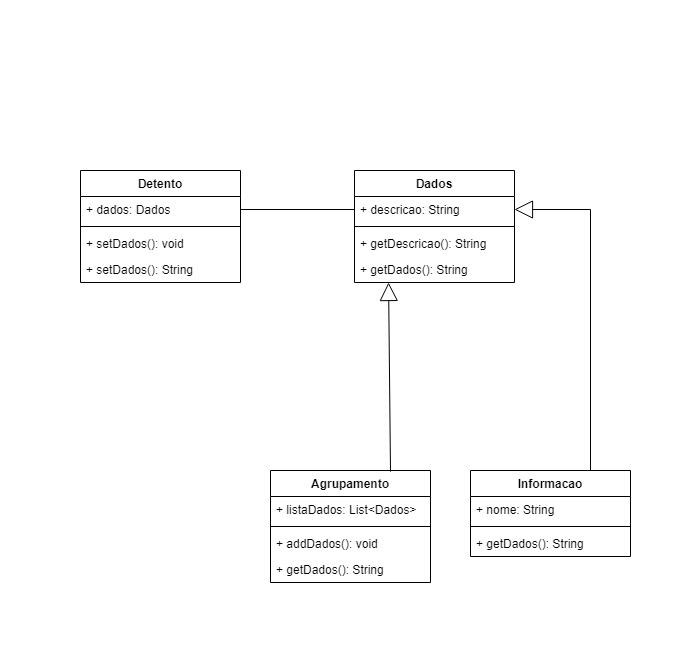

The diagram above was exported from draw.io. Its source (the exported page's mxGraphModel, read from the mxfile embedded in the PNG):
<mxGraphModel dx="2143" dy="1226" grid="1" gridSize="10" guides="1" tooltips="1" connect="1" arrows="1" fold="1" page="1" pageScale="1" pageWidth="827" pageHeight="1169" math="0" shadow="0">
  <root>
    <mxCell id="0" />
    <mxCell id="1" parent="0" />
    <mxCell id="D9y6q7wdzvAEChOYfR7P-48" value="" style="rounded=0;whiteSpace=wrap;html=1;strokeColor=none;" vertex="1" parent="1">
      <mxGeometry x="60" y="240" width="680" height="670" as="geometry" />
    </mxCell>
    <mxCell id="D9y6q7wdzvAEChOYfR7P-49" value="Agrupamento" style="swimlane;fontStyle=1;align=center;verticalAlign=top;childLayout=stackLayout;horizontal=1;startSize=26;horizontalStack=0;resizeParent=1;resizeParentMax=0;resizeLast=0;collapsible=1;marginBottom=0;whiteSpace=wrap;html=1;" vertex="1" parent="1">
      <mxGeometry x="330" y="710" width="160" height="112" as="geometry" />
    </mxCell>
    <mxCell id="D9y6q7wdzvAEChOYfR7P-50" value="+ listaDados: List&amp;lt;Dados&amp;gt;" style="text;strokeColor=none;fillColor=none;align=left;verticalAlign=top;spacingLeft=4;spacingRight=4;overflow=hidden;rotatable=0;points=[[0,0.5],[1,0.5]];portConstraint=eastwest;whiteSpace=wrap;html=1;" vertex="1" parent="D9y6q7wdzvAEChOYfR7P-49">
      <mxGeometry y="26" width="160" height="26" as="geometry" />
    </mxCell>
    <mxCell id="D9y6q7wdzvAEChOYfR7P-51" value="" style="line;strokeWidth=1;fillColor=none;align=left;verticalAlign=middle;spacingTop=-1;spacingLeft=3;spacingRight=3;rotatable=0;labelPosition=right;points=[];portConstraint=eastwest;strokeColor=inherit;" vertex="1" parent="D9y6q7wdzvAEChOYfR7P-49">
      <mxGeometry y="52" width="160" height="8" as="geometry" />
    </mxCell>
    <mxCell id="D9y6q7wdzvAEChOYfR7P-52" value="+ addDados(): void" style="text;strokeColor=none;fillColor=none;align=left;verticalAlign=top;spacingLeft=4;spacingRight=4;overflow=hidden;rotatable=0;points=[[0,0.5],[1,0.5]];portConstraint=eastwest;whiteSpace=wrap;html=1;" vertex="1" parent="D9y6q7wdzvAEChOYfR7P-49">
      <mxGeometry y="60" width="160" height="26" as="geometry" />
    </mxCell>
    <mxCell id="D9y6q7wdzvAEChOYfR7P-83" value="+ getDados(): String" style="text;strokeColor=none;fillColor=none;align=left;verticalAlign=top;spacingLeft=4;spacingRight=4;overflow=hidden;rotatable=0;points=[[0,0.5],[1,0.5]];portConstraint=eastwest;whiteSpace=wrap;html=1;" vertex="1" parent="D9y6q7wdzvAEChOYfR7P-49">
      <mxGeometry y="86" width="160" height="26" as="geometry" />
    </mxCell>
    <mxCell id="D9y6q7wdzvAEChOYfR7P-53" value="Detento" style="swimlane;fontStyle=1;align=center;verticalAlign=top;childLayout=stackLayout;horizontal=1;startSize=26;horizontalStack=0;resizeParent=1;resizeParentMax=0;resizeLast=0;collapsible=1;marginBottom=0;whiteSpace=wrap;html=1;" vertex="1" parent="1">
      <mxGeometry x="140" y="410" width="160" height="112" as="geometry" />
    </mxCell>
    <mxCell id="D9y6q7wdzvAEChOYfR7P-54" value="+ dados: Dados" style="text;strokeColor=none;fillColor=none;align=left;verticalAlign=top;spacingLeft=4;spacingRight=4;overflow=hidden;rotatable=0;points=[[0,0.5],[1,0.5]];portConstraint=eastwest;whiteSpace=wrap;html=1;" vertex="1" parent="D9y6q7wdzvAEChOYfR7P-53">
      <mxGeometry y="26" width="160" height="26" as="geometry" />
    </mxCell>
    <mxCell id="D9y6q7wdzvAEChOYfR7P-55" value="" style="line;strokeWidth=1;fillColor=none;align=left;verticalAlign=middle;spacingTop=-1;spacingLeft=3;spacingRight=3;rotatable=0;labelPosition=right;points=[];portConstraint=eastwest;strokeColor=inherit;" vertex="1" parent="D9y6q7wdzvAEChOYfR7P-53">
      <mxGeometry y="52" width="160" height="8" as="geometry" />
    </mxCell>
    <mxCell id="D9y6q7wdzvAEChOYfR7P-76" value="+ setDados(): void" style="text;strokeColor=none;fillColor=none;align=left;verticalAlign=top;spacingLeft=4;spacingRight=4;overflow=hidden;rotatable=0;points=[[0,0.5],[1,0.5]];portConstraint=eastwest;whiteSpace=wrap;html=1;" vertex="1" parent="D9y6q7wdzvAEChOYfR7P-53">
      <mxGeometry y="60" width="160" height="26" as="geometry" />
    </mxCell>
    <mxCell id="D9y6q7wdzvAEChOYfR7P-56" value="+ setDados(): String" style="text;strokeColor=none;fillColor=none;align=left;verticalAlign=top;spacingLeft=4;spacingRight=4;overflow=hidden;rotatable=0;points=[[0,0.5],[1,0.5]];portConstraint=eastwest;whiteSpace=wrap;html=1;" vertex="1" parent="D9y6q7wdzvAEChOYfR7P-53">
      <mxGeometry y="86" width="160" height="26" as="geometry" />
    </mxCell>
    <mxCell id="D9y6q7wdzvAEChOYfR7P-57" value="Dados" style="swimlane;fontStyle=1;align=center;verticalAlign=top;childLayout=stackLayout;horizontal=1;startSize=26;horizontalStack=0;resizeParent=1;resizeParentMax=0;resizeLast=0;collapsible=1;marginBottom=0;whiteSpace=wrap;html=1;" vertex="1" parent="1">
      <mxGeometry x="414" y="410" width="160" height="112" as="geometry" />
    </mxCell>
    <mxCell id="D9y6q7wdzvAEChOYfR7P-58" value="+ descricao: String" style="text;strokeColor=none;fillColor=none;align=left;verticalAlign=top;spacingLeft=4;spacingRight=4;overflow=hidden;rotatable=0;points=[[0,0.5],[1,0.5]];portConstraint=eastwest;whiteSpace=wrap;html=1;" vertex="1" parent="D9y6q7wdzvAEChOYfR7P-57">
      <mxGeometry y="26" width="160" height="26" as="geometry" />
    </mxCell>
    <mxCell id="D9y6q7wdzvAEChOYfR7P-59" value="" style="line;strokeWidth=1;fillColor=none;align=left;verticalAlign=middle;spacingTop=-1;spacingLeft=3;spacingRight=3;rotatable=0;labelPosition=right;points=[];portConstraint=eastwest;strokeColor=inherit;" vertex="1" parent="D9y6q7wdzvAEChOYfR7P-57">
      <mxGeometry y="52" width="160" height="8" as="geometry" />
    </mxCell>
    <mxCell id="D9y6q7wdzvAEChOYfR7P-60" value="+ getDescricao(): String" style="text;strokeColor=none;fillColor=none;align=left;verticalAlign=top;spacingLeft=4;spacingRight=4;overflow=hidden;rotatable=0;points=[[0,0.5],[1,0.5]];portConstraint=eastwest;whiteSpace=wrap;html=1;" vertex="1" parent="D9y6q7wdzvAEChOYfR7P-57">
      <mxGeometry y="60" width="160" height="26" as="geometry" />
    </mxCell>
    <mxCell id="D9y6q7wdzvAEChOYfR7P-85" value="+ getDados(): String" style="text;strokeColor=none;fillColor=none;align=left;verticalAlign=top;spacingLeft=4;spacingRight=4;overflow=hidden;rotatable=0;points=[[0,0.5],[1,0.5]];portConstraint=eastwest;whiteSpace=wrap;html=1;" vertex="1" parent="D9y6q7wdzvAEChOYfR7P-57">
      <mxGeometry y="86" width="160" height="26" as="geometry" />
    </mxCell>
    <mxCell id="D9y6q7wdzvAEChOYfR7P-61" value="Informacao" style="swimlane;fontStyle=1;align=center;verticalAlign=top;childLayout=stackLayout;horizontal=1;startSize=26;horizontalStack=0;resizeParent=1;resizeParentMax=0;resizeLast=0;collapsible=1;marginBottom=0;whiteSpace=wrap;html=1;" vertex="1" parent="1">
      <mxGeometry x="530" y="710" width="160" height="86" as="geometry" />
    </mxCell>
    <mxCell id="D9y6q7wdzvAEChOYfR7P-62" value="+ nome: String" style="text;strokeColor=none;fillColor=none;align=left;verticalAlign=top;spacingLeft=4;spacingRight=4;overflow=hidden;rotatable=0;points=[[0,0.5],[1,0.5]];portConstraint=eastwest;whiteSpace=wrap;html=1;" vertex="1" parent="D9y6q7wdzvAEChOYfR7P-61">
      <mxGeometry y="26" width="160" height="26" as="geometry" />
    </mxCell>
    <mxCell id="D9y6q7wdzvAEChOYfR7P-63" value="" style="line;strokeWidth=1;fillColor=none;align=left;verticalAlign=middle;spacingTop=-1;spacingLeft=3;spacingRight=3;rotatable=0;labelPosition=right;points=[];portConstraint=eastwest;strokeColor=inherit;" vertex="1" parent="D9y6q7wdzvAEChOYfR7P-61">
      <mxGeometry y="52" width="160" height="8" as="geometry" />
    </mxCell>
    <mxCell id="D9y6q7wdzvAEChOYfR7P-64" value="+ getDados(): String" style="text;strokeColor=none;fillColor=none;align=left;verticalAlign=top;spacingLeft=4;spacingRight=4;overflow=hidden;rotatable=0;points=[[0,0.5],[1,0.5]];portConstraint=eastwest;whiteSpace=wrap;html=1;" vertex="1" parent="D9y6q7wdzvAEChOYfR7P-61">
      <mxGeometry y="60" width="160" height="26" as="geometry" />
    </mxCell>
    <mxCell id="D9y6q7wdzvAEChOYfR7P-86" value="" style="line;strokeWidth=1;fillColor=none;align=left;verticalAlign=middle;spacingTop=-1;spacingLeft=3;spacingRight=3;rotatable=0;labelPosition=right;points=[];portConstraint=eastwest;strokeColor=inherit;" vertex="1" parent="1">
      <mxGeometry x="300" y="445" width="114" height="8" as="geometry" />
    </mxCell>
    <mxCell id="D9y6q7wdzvAEChOYfR7P-87" value="" style="endArrow=block;endSize=16;endFill=0;html=1;rounded=0;exitX=0.75;exitY=0;exitDx=0;exitDy=0;entryX=1;entryY=0.5;entryDx=0;entryDy=0;" edge="1" parent="1" source="D9y6q7wdzvAEChOYfR7P-61" target="D9y6q7wdzvAEChOYfR7P-58">
      <mxGeometry width="160" relative="1" as="geometry">
        <mxPoint x="520" y="510" as="sourcePoint" />
        <mxPoint x="680" y="510" as="targetPoint" />
        <Array as="points">
          <mxPoint x="650" y="449" />
        </Array>
      </mxGeometry>
    </mxCell>
    <mxCell id="D9y6q7wdzvAEChOYfR7P-88" value="" style="endArrow=block;endSize=16;endFill=0;html=1;rounded=0;entryX=0.213;entryY=0.958;entryDx=0;entryDy=0;entryPerimeter=0;exitX=0.75;exitY=0;exitDx=0;exitDy=0;" edge="1" parent="1">
      <mxGeometry width="160" relative="1" as="geometry">
        <mxPoint x="450" y="711.09" as="sourcePoint" />
        <mxPoint x="448.08000000000004" y="521.9979999999999" as="targetPoint" />
      </mxGeometry>
    </mxCell>
  </root>
</mxGraphModel>